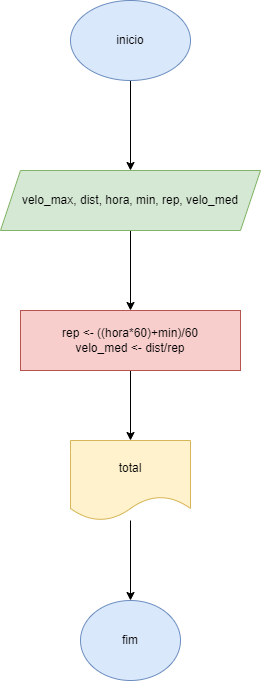

The diagram above was exported from draw.io. Its source (the exported page's mxGraphModel, read from the mxfile embedded in the PNG):
<mxGraphModel dx="1050" dy="515" grid="1" gridSize="10" guides="1" tooltips="1" connect="1" arrows="1" fold="1" page="1" pageScale="1" pageWidth="827" pageHeight="1169" math="0" shadow="0">
  <root>
    <mxCell id="0" />
    <mxCell id="1" parent="0" />
    <mxCell id="shQkowYJfM8Vmx6UIZ2L-1" value="" style="edgeStyle=orthogonalEdgeStyle;rounded=0;orthogonalLoop=1;jettySize=auto;html=1;" edge="1" parent="1" source="shQkowYJfM8Vmx6UIZ2L-2" target="shQkowYJfM8Vmx6UIZ2L-4">
      <mxGeometry relative="1" as="geometry" />
    </mxCell>
    <mxCell id="shQkowYJfM8Vmx6UIZ2L-2" value="inicio" style="ellipse;whiteSpace=wrap;html=1;fillColor=#dae8fc;strokeColor=#6c8ebf;" vertex="1" parent="1">
      <mxGeometry x="350" y="260" width="120" height="80" as="geometry" />
    </mxCell>
    <mxCell id="shQkowYJfM8Vmx6UIZ2L-3" value="" style="edgeStyle=orthogonalEdgeStyle;rounded=0;orthogonalLoop=1;jettySize=auto;html=1;" edge="1" parent="1" source="shQkowYJfM8Vmx6UIZ2L-4" target="shQkowYJfM8Vmx6UIZ2L-6">
      <mxGeometry relative="1" as="geometry" />
    </mxCell>
    <mxCell id="shQkowYJfM8Vmx6UIZ2L-4" value="velo_max, dist, hora, min, rep, velo_med" style="shape=parallelogram;perimeter=parallelogramPerimeter;whiteSpace=wrap;html=1;fixedSize=1;fillColor=#d5e8d4;strokeColor=#82b366;" vertex="1" parent="1">
      <mxGeometry x="280" y="430" width="260" height="60" as="geometry" />
    </mxCell>
    <mxCell id="shQkowYJfM8Vmx6UIZ2L-5" value="" style="edgeStyle=orthogonalEdgeStyle;rounded=0;orthogonalLoop=1;jettySize=auto;html=1;" edge="1" parent="1" source="shQkowYJfM8Vmx6UIZ2L-6" target="shQkowYJfM8Vmx6UIZ2L-8">
      <mxGeometry relative="1" as="geometry" />
    </mxCell>
    <mxCell id="shQkowYJfM8Vmx6UIZ2L-6" value="rep &lt;- ((hora*60)+min)/60&#10;velo_med &lt;- dist/rep" style="whiteSpace=wrap;html=1;fillColor=#f8cecc;strokeColor=#b85450;" vertex="1" parent="1">
      <mxGeometry x="300" y="570" width="220" height="60" as="geometry" />
    </mxCell>
    <mxCell id="shQkowYJfM8Vmx6UIZ2L-7" value="" style="edgeStyle=orthogonalEdgeStyle;rounded=0;orthogonalLoop=1;jettySize=auto;html=1;" edge="1" parent="1" source="shQkowYJfM8Vmx6UIZ2L-8" target="shQkowYJfM8Vmx6UIZ2L-9">
      <mxGeometry relative="1" as="geometry" />
    </mxCell>
    <mxCell id="shQkowYJfM8Vmx6UIZ2L-8" value="total" style="shape=document;whiteSpace=wrap;html=1;boundedLbl=1;fillColor=#fff2cc;strokeColor=#d6b656;" vertex="1" parent="1">
      <mxGeometry x="350" y="700" width="120" height="80" as="geometry" />
    </mxCell>
    <mxCell id="shQkowYJfM8Vmx6UIZ2L-9" value="fim" style="ellipse;whiteSpace=wrap;html=1;fillColor=#dae8fc;strokeColor=#6c8ebf;" vertex="1" parent="1">
      <mxGeometry x="360" y="860" width="100" height="80" as="geometry" />
    </mxCell>
  </root>
</mxGraphModel>